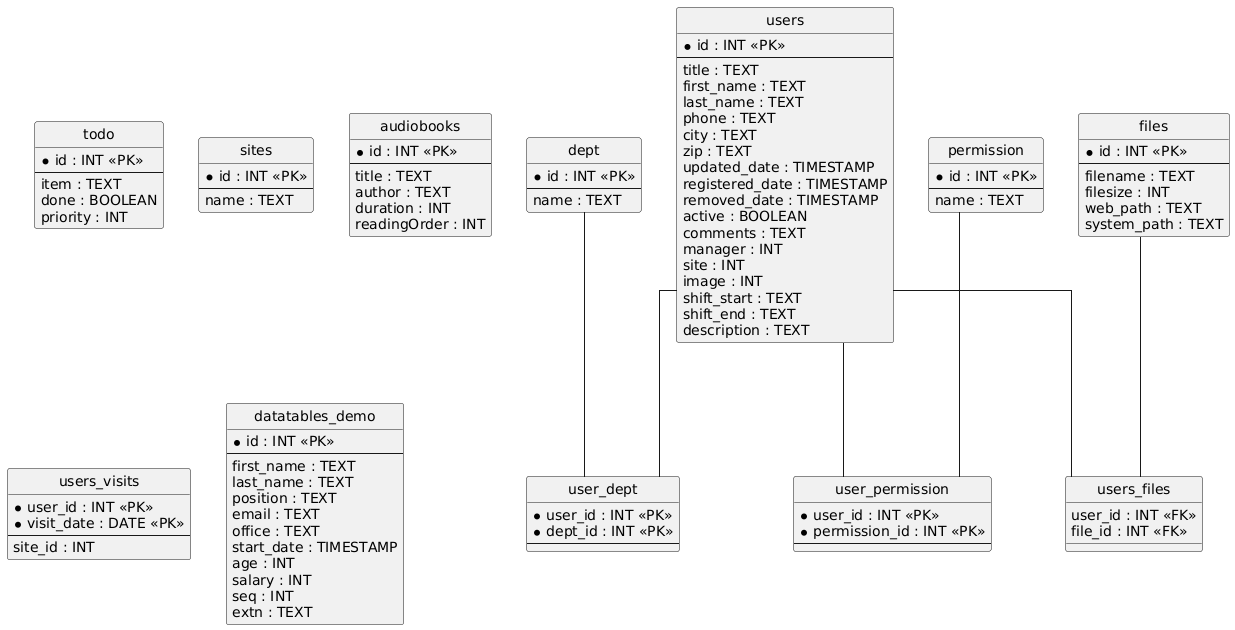

The diagram above was rendered by PlantUML. Its source (embedded in the PNG):
@startuml
hide circle
skinparam linetype ortho

entity "todo" as todo {
  * id : INT <<PK>>
  --
  item : TEXT
  done : BOOLEAN
  priority : INT
}

entity "users" as users {
  * id : INT <<PK>>
  --
  title : TEXT
  first_name : TEXT
  last_name : TEXT
  phone : TEXT
  city : TEXT
  zip : TEXT
  updated_date : TIMESTAMP
  registered_date : TIMESTAMP
  removed_date : TIMESTAMP
  active : BOOLEAN
  comments : TEXT
  manager : INT
  site : INT
  image : INT
  shift_start : TEXT
  shift_end : TEXT
  description : TEXT
}

entity "dept" as dept {
  * id : INT <<PK>>
  --
  name : TEXT
}

entity "permission" as permission {
  * id : INT <<PK>>
  --
  name : TEXT
}

entity "sites" as sites {
  * id : INT <<PK>>
  --
  name : TEXT
}

entity "files" as files {
  * id : INT <<PK>>
  --
  filename : TEXT
  filesize : INT
  web_path : TEXT
  system_path : TEXT
}

entity "user_dept" as user_dept {
  * user_id : INT <<PK>>
  * dept_id : INT <<PK>>
  --
}

entity "user_permission" as user_permission {
  * user_id : INT <<PK>>
  * permission_id : INT <<PK>>
  --
}

entity "users_files" as users_files {
  user_id : INT <<FK>>
  file_id : INT <<FK>>
}

entity "audiobooks" as audiobooks {
  * id : INT <<PK>>
  --
  title : TEXT
  author : TEXT
  duration : INT
  readingOrder : INT
}

entity "users_visits" as users_visits {
  * user_id : INT <<PK>>
  * visit_date : DATE <<PK>>
  --
  site_id : INT
}

entity "datatables_demo" as datatables_demo {
  * id : INT <<PK>>
  --
  first_name : TEXT
  last_name : TEXT
  position : TEXT
  email : TEXT
  office : TEXT
  start_date : TIMESTAMP
  age : INT
  salary : INT
  seq : INT
  extn : TEXT
}

users -- user_dept
dept -- user_dept
users -- user_permission
permission -- user_permission
users -- users_files
files -- users_files
@enduml